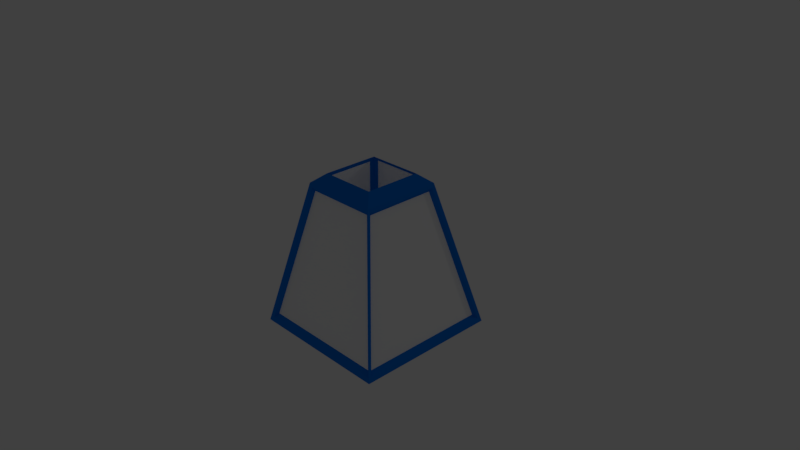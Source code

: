 # Source: uglypot.blend  (saved by Blender 2.77.0; exported with 4.5.12 LTS)
import bpy
from mathutils import Matrix  # noqa: F401  (used for matrix-valued properties, if any)

bpy.ops.wm.read_factory_settings(use_empty=True)
scene = bpy.context.scene
scene.name = 'Scene'

# ---- collections
col_collection_1 = bpy.data.collections.new('Collection 1'); scene.collection.children.link(col_collection_1)

# ---- materials (node trees are filled in below, after node groups)
mat_wood = bpy.data.materials.new('Wood')
mat_wood.alpha_threshold = 0.0
mat_wood.use_transparent_shadow = False
mat_wood.diffuse_color = (1.0, 1.0, 1.0, 1.0)
mat_wood.roughness = 0.5
mat_wood.specular_intensity = 0.0
mat_metal = bpy.data.materials.new('Metal')
mat_metal.alpha_threshold = 0.0
mat_metal.use_transparent_shadow = False
mat_metal.diffuse_color = (0.0, 0.1947, 0.8, 1.0)
mat_metal.roughness = 0.5
mat_metal.specular_intensity = 0.8046

# ---- material node trees

# ---- world
world_world = bpy.data.worlds.new('World'); scene.world = world_world
world_world.color = (0.05088, 0.05088, 0.05088)
world_world.use_sun_shadow = False
world_world.sun_shadow_jitter_overblur = 0.0
world_world.cycles.sampling_method = 'MANUAL'

# ---- cameras
cam_camera = bpy.data.cameras.new('Camera')
cam_camera.clip_end = 100.0
cam_camera.lens = 35.0
cam_camera.sensor_width = 32.0
cam_camera.sensor_height = 18.0
cam_camera.ortho_scale = 7.314
cam_camera.dof.focus_distance = 0.0
cam_camera.dof.aperture_fstop = 128.0

# ---- lights
light_lamp = bpy.data.lights.new('Lamp', 'POINT')
light_lamp.transmission_factor = 0.0
light_lamp.cutoff_distance = 30.0
light_lamp.energy = 100.0
light_lamp.shadow_buffer_clip_start = 1.001
light_lamp.shadow_soft_size = 0.1
light_lamp.shadow_maximum_resolution = 0.006
light_lamp.use_absolute_resolution = True

# ---- meshes
me_cube = bpy.data.meshes.new('Cube')
me_cube.from_pydata([(1.0, 1.0, -1.0), (1.0, -1.0, -1.0), (-1.0, -1.0, -1.0), (-1.0, 1.0, -1.0), (0.5425, 0.5425, 1.0), (0.5425, -0.5425, 1.0), (-0.5425, -0.5425, 1.0), (-0.5425, 0.5425, 1.0), (0.3861, 0.3861, 1.127), (0.3861, -0.3861, 1.127), (-0.3861, -0.3861, 1.127), (-0.3861, 0.3861, 1.127), (0.2671, 0.2671, 0.5639), (0.2671, -0.2671, 0.5639), (-0.2671, -0.2671, 0.5639), (-0.2671, 0.2671, 0.5639), (-0.9226, -0.8879, -0.8879), (-0.9226, 0.8879, -0.8879), (-0.5163, -0.4817, 0.8879), (-0.5163, 0.4817, 0.8879), (0.8884, 0.9212, -0.8884), (-0.8884, 0.9212, -0.8884), (0.482, 0.5148, 0.8884), (-0.482, 0.5148, 0.8884), (0.9218, 0.8925, -0.8925), (0.9218, -0.8925, -0.8925), (0.5134, 0.4842, 0.8925), (0.5134, -0.4842, 0.8925), (0.8956, -0.9163, -0.8956), (-0.8956, -0.9163, -0.8956), (0.4859, -0.5065, 0.8956), (-0.4859, -0.5065, 0.8956), (0.3263, 0.4013, 1.085), (-0.3263, 0.4013, 1.085), (0.2257, 0.3007, 0.6099), (-0.2257, 0.3007, 0.6099), (-0.3897, -0.3175, 1.077), (-0.3897, 0.3175, 1.077), (-0.2919, -0.2197, 0.6139), (-0.2919, 0.2197, 0.6139), (0.3225, -0.4023, 1.08), (-0.3225, -0.4023, 1.08), (0.2231, -0.303, 0.6103), (-0.2231, -0.303, 0.6103), (0.3961, 0.3296, 1.085), (0.3961, -0.3296, 1.085), (0.2946, 0.228, 0.6051), (0.2946, -0.228, 0.6051), (0.1208, 0.1208, 0.6687), (0.1208, -0.1208, 0.6687), (-0.1208, 0.1208, 0.6687), (-0.1208, -0.1208, 0.6687), (0.5483, -0.5204, 0.9464), (0.9812, -0.9534, -0.9461), (0.9812, 0.9391, -0.9461), (0.5483, 0.5062, 0.9464), (-0.9377, -0.9762, -0.948), (0.958, -0.9762, -0.948), (0.5243, -0.5425, 0.9477), (-0.504, -0.5425, 0.9477), (-0.5465, -0.5235, 0.9438), (-0.5465, 0.5006, 0.9438), (-0.9784, -0.9554, -0.9441), (-0.9784, 0.9325, -0.9441), (0.5063, 0.5496, 0.9441), (0.9383, 0.9816, -0.9444), (-0.9501, 0.9816, -0.9444), (-0.5181, 0.5496, 0.9441)], [], [(0, 1, 2, 3), (7, 6, 10, 11), (1, 0, 54, 53), (2, 1, 57, 56), (6, 7, 61, 60), (7, 4, 64, 67), (13, 14, 43, 42), (4, 7, 11, 8), (6, 5, 9, 10), (5, 4, 8, 9), (14, 13, 49, 51), (12, 13, 47, 46), (15, 11, 37, 39), (11, 15, 35, 33), (16, 18, 19, 17), (7, 3, 63, 61), (3, 2, 62, 63), (2, 6, 60, 62), (22, 20, 21, 23), (3, 7, 67, 66), (0, 3, 66, 65), (4, 0, 65, 64), (24, 26, 27, 25), (4, 5, 52, 55), (5, 1, 53, 52), (0, 4, 55, 54), (28, 30, 31, 29), (5, 6, 59, 58), (6, 2, 56, 59), (1, 5, 58, 57), (32, 33, 35, 34), (15, 12, 34, 35), (12, 8, 32, 34), (8, 11, 33, 32), (37, 36, 38, 39), (10, 14, 38, 36), (14, 15, 39, 38), (11, 10, 36, 37), (41, 40, 42, 43), (10, 9, 40, 41), (14, 10, 41, 43), (9, 13, 42, 40), (45, 44, 46, 47), (9, 8, 44, 45), (8, 12, 46, 44), (13, 9, 45, 47), (48, 50, 51, 49), (13, 12, 48, 49), (15, 14, 51, 50), (12, 15, 50, 48), (52, 53, 25, 27), (54, 55, 26, 24), (53, 54, 24, 25), (55, 52, 27, 26), (56, 57, 28, 29), (58, 59, 31, 30), (59, 56, 29, 31), (57, 58, 30, 28), (62, 60, 18, 16), (60, 61, 19, 18), (61, 63, 17, 19), (63, 62, 16, 17), (65, 66, 21, 20), (64, 65, 20, 22), (67, 64, 22, 23), (66, 67, 23, 21)])
me_cube.polygons.foreach_set('material_index', [1, 1, 1, 1, 1, 1, 1, 1, 1, 1, 0, 1, 1, 1, 0, 1, 1, 1, 0, 1, 1, 1, 0, 1, 1, 1, 0, 1, 1, 1, 0, 1, 1, 1, 0, 1, 1, 1, 0, 1, 1, 1, 0, 1, 1, 1, 0, 0, 0, 0, 1, 1, 1, 1, 1, 1, 1, 1, 1, 1, 1, 1, 1, 1, 1, 1])
_uv = me_cube.uv_layers.new(name='UVMap')
_uv.uv.foreach_set('vector', [0.6474, 0.6474, 0.0005435, 0.6474, 0.0005434, 0.0005434, 0.6474, 0.0005436, 0.3515, 0.7798, 0.0005434, 0.7798, 0.05113, 0.7147, 0.3009, 0.7147, 0.3526, 0.8005, 0.9994, 0.8005, 0.9798, 0.8189, 0.3676, 0.8189, 0.3526, 0.7809, 0.9995, 0.7809, 0.9859, 0.7994, 0.3727, 0.7994, 0.6124, 0.847, 0.9634, 0.847, 0.9498, 0.8652, 0.6186, 0.8652, 0.6123, 0.9285, 0.9632, 0.9285, 0.9515, 0.9467, 0.6202, 0.9467, 0.8774, 0.7136, 0.7046, 0.7136, 0.7188, 0.6947, 0.8631, 0.6947, 0.7035, 0.7136, 0.3526, 0.7136, 0.4031, 0.6485, 0.6529, 0.6485, 0.0005434, 0.6485, 0.3515, 0.6485, 0.3009, 0.7136, 0.05113, 0.7136, 0.0005434, 0.7809, 0.3515, 0.7809, 0.3009, 0.8459, 0.05113, 0.8459, 0.5297, 0.1097, 0.9473, 0.1097, 0.8329, 0.3654, 0.6441, 0.3654, 0.9952, 0.9712, 0.8224, 0.9712, 0.835, 0.9552, 0.9826, 0.9552, 0.9492, 0.3826, 0.9492, 0.5725, 0.9301, 0.5528, 0.9301, 0.3966, 0.9502, 0.7636, 0.9502, 0.5736, 0.9684, 0.5874, 0.9684, 0.7479, 0.5291, 0.01155, 0.408, 0.998, 0.1211, 0.998, 0.0001782, 0.01147, 0.7572, 0.6805, 0.7572, 0.0005434, 0.7745, 0.02402, 0.7745, 0.6658, 0.6474, 0.9746, 0.0005434, 0.9746, 0.01496, 0.9552, 0.6256, 0.9552, 0.9171, 0.0005434, 0.9171, 0.6449, 0.9063, 0.6296, 0.9062, 0.0237, 0.1222, 0.9992, -0.0006839, -0.002611, 0.5364, -0.002612, 0.4136, 0.9992, 0.8928, 0.0005434, 0.8928, 0.6805, 0.8811, 0.6645, 0.8811, 0.02246, 0.6475, 0.9946, 0.0005434, 0.9946, 0.01667, 0.9757, 0.6275, 0.9757, 0.8481, 0.6805, 0.8481, 0.0005434, 0.8635, 0.0233, 0.8635, 0.6653, 0.5386, -0.0007971, 0.4159, 0.9997, 0.1249, 0.9997, 0.002167, -0.0007971, 0.9647, 0.8922, 0.6138, 0.8922, 0.6209, 0.8747, 0.953, 0.8747, 0.8939, 0.6631, 0.8939, 0.0005434, 0.9051, 0.0212, 0.9051, 0.6474, 0.88, 0.0005434, 0.88, 0.6804, 0.8646, 0.6661, 0.8646, 0.02274, 0.5361, 0.001397, 0.4137, 0.9992, 0.1235, 0.9992, 0.001107, 0.001397, 0.9657, 0.9186, 0.6148, 0.9186, 0.6272, 0.9017, 0.9598, 0.9017, 0.8132, 0.6805, 0.8132, 0.0005434, 0.8294, 0.02262, 0.8294, 0.667, 0.929, 0.0005434, 0.929, 0.6375, 0.9182, 0.6237, 0.9182, 0.02268, 0.8018, 0.8914, 0.4309, 0.8914, 0.4881, 0.3892, 0.7447, 0.3892, 0.6485, 0.9552, 0.8213, 0.9552, 0.8079, 0.9736, 0.6619, 0.9736, 0.9686, 0.0005434, 0.9686, 0.1905, 0.9504, 0.1748, 0.9504, 0.01429, 0.9355, 0.7509, 0.6857, 0.7509, 0.705, 0.7367, 0.9161, 0.7367, 0.7995, 0.8923, 0.4364, 0.8923, 0.4924, 0.4007, 0.7436, 0.4007, 0.9502, 0.5725, 0.9502, 0.3826, 0.9693, 0.3966, 0.9693, 0.5528, 0.6485, 0.9757, 0.8213, 0.9757, 0.806, 0.9937, 0.6639, 0.9937, 0.9346, 0.8362, 0.6849, 0.8362, 0.7071, 0.82, 0.9125, 0.82, 0.8046, 0.9013, 0.4265, 0.9013, 0.4847, 0.3892, 0.7464, 0.3892, 0.685, 0.7639, 0.9347, 0.7639, 0.9142, 0.7798, 0.7056, 0.7798, 0.9493, 0.1916, 0.9493, 0.3815, 0.9301, 0.3641, 0.9301, 0.2054, 0.9301, 0.1905, 0.9301, 0.0005434, 0.9493, 0.01436, 0.9493, 0.173, 0.8096, 0.9024, 0.4347, 0.901, 0.4931, 0.3936, 0.7524, 0.3945, 0.6863, 0.7151, 0.936, 0.7151, 0.9177, 0.7288, 0.7045, 0.7288, 0.9696, 0.1905, 0.9696, 0.0005434, 0.9861, 0.01253, 0.9861, 0.1747, 0.986, 0.5736, 0.986, 0.7636, 0.9695, 0.7478, 0.9695, 0.5856, 0.9999, 0.08191, 0.9549, 0.08191, 0.9549, 0.0001015, 0.9999, 0.0001015, 0.5284, 0.1095, 0.946, 0.1095, 0.8316, 0.3653, 0.6428, 0.3653, 0.5287, 0.1082, 0.9464, 0.1095, 0.8317, 0.3649, 0.6429, 0.3643, 0.5294, 0.1103, 0.9471, 0.1074, 0.8332, 0.364, 0.6443, 0.3653, 0.7156, 0.6439, 0.7156, 0.0005434, 0.7364, 0.0255, 0.7364, 0.6323, 0.7936, 0.0005434, 0.7936, 0.6439, 0.7756, 0.6313, 0.7756, 0.0245, 0.0005434, 0.8747, 0.6127, 0.8747, 0.5976, 0.9006, 0.02023, 0.9006, 0.6846, 0.7575, 0.3526, 0.7575, 0.3643, 0.7367, 0.6775, 0.7367, 0.0005434, 0.9017, 0.6137, 0.9017, 0.5935, 0.9274, 0.01414, 0.9274, 0.6852, 0.7356, 0.3526, 0.7356, 0.3584, 0.7151, 0.6727, 0.7151, 0.7947, 0.645, 0.7947, 0.0005434, 0.8122, 0.02383, 0.8122, 0.6328, 0.6699, 0.0005434, 0.6699, 0.645, 0.6485, 0.6342, 0.6485, 0.02526, 0.6924, 0.0005434, 0.6924, 0.6424, 0.671, 0.6302, 0.671, 0.02651, 0.3526, 0.82, 0.6838, 0.82, 0.6777, 0.8406, 0.3661, 0.8406, 0.8305, 0.6423, 0.8305, 0.0005434, 0.847, 0.0249, 0.847, 0.6286, 0.6112, 0.9541, 0.0005434, 0.9541, 0.02238, 0.9285, 0.5968, 0.9285, 0.6114, 0.8736, 0.0005434, 0.8736, 0.0205, 0.847, 0.5952, 0.847, 0.7375, 0.6425, 0.7375, 0.0005434, 0.7561, 0.02552, 0.7561, 0.6296, 0.3526, 0.7585, 0.6839, 0.7585, 0.676, 0.7798, 0.3643, 0.7798, 0.7145, 0.0005434, 0.7145, 0.6425, 0.6935, 0.6304, 0.6935, 0.02635])
me_cube.materials.append(mat_wood)
me_cube.materials.append(mat_metal)
me_cube.use_remesh_preserve_volume = False
me_cube.use_remesh_preserve_attributes = False
me_cube.use_mirror_vertex_groups = False
me_cube.update()

# ---- objects
ob_cube = bpy.data.objects.new('Cube', me_cube)
ob_lamp = bpy.data.objects.new('Lamp', light_lamp)
ob_camera = bpy.data.objects.new('Camera', cam_camera)

# ---- transforms, parenting, visibility, modifiers, constraints
ob_cube.location = (0.0, 0.0, 0.0)
ob_cube.lock_rotations_4d = False
ob_cube.empty_display_type = 'ARROWS'
ob_cube.lineart.crease_threshold = 0.0
ob_lamp.location = (4.076, 12.4, 5.904)
ob_lamp.rotation_euler = (0.6503, 0.05522, 1.866)
ob_lamp.lock_rotations_4d = False
ob_lamp.empty_display_type = 'ARROWS'
ob_lamp.color = (0.0, 0.0, 0.0, 0.0)
ob_lamp.lineart.crease_threshold = 0.0
ob_camera.location = (7.481, -6.508, 5.344)
ob_camera.rotation_euler = (1.109, 0.01082, 0.8149)
ob_camera.lock_rotations_4d = False
ob_camera.empty_display_type = 'ARROWS'
ob_camera.color = (0.0, 0.0, 0.0, 0.0)
ob_camera.display_type = 'WIRE'
ob_camera.lineart.crease_threshold = 0.0

# ---- collection membership
col_collection_1.objects.link(ob_cube)
col_collection_1.objects.link(ob_lamp)
col_collection_1.objects.link(ob_camera)

# ---- scene / render settings (as saved in the file)
scene.camera = ob_camera
scene.frame_start = 1; scene.frame_end = 250; scene.frame_set(1)
scene.render.engine = 'BLENDER_EEVEE_NEXT'
scene.render.resolution_percentage = 50
scene.render.dither_intensity = 0.0
scene.cycles.use_denoising = False
scene.cycles.samples = 128
scene.cycles.sampling_pattern = 'TABULATED_SOBOL'
scene.cycles.light_sampling_threshold = 0.0
scene.cycles.use_adaptive_sampling = False
scene.cycles.use_light_tree = False
scene.cycles.blur_glossy = 0.0
scene.cycles.sample_clamp_indirect = 0.0
scene.view_settings.view_transform = 'Standard'
bpy.context.view_layer.update()
